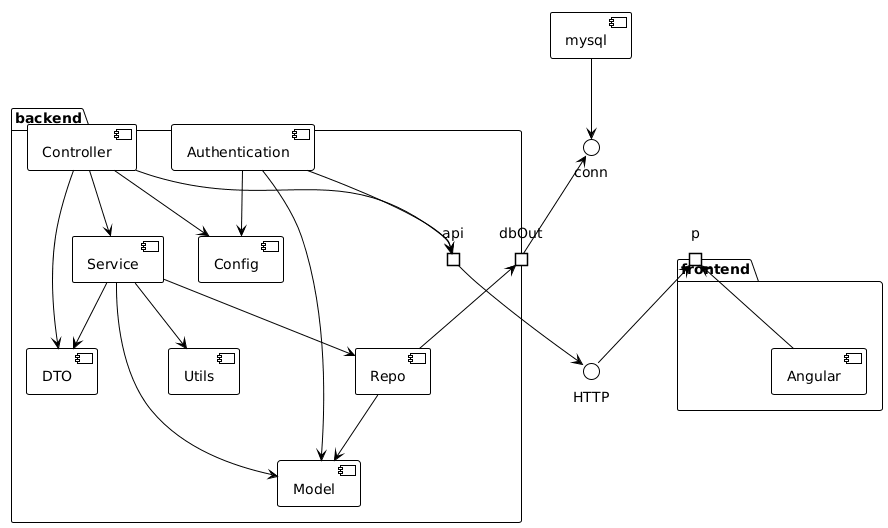

The diagram above was rendered by PlantUML. Its source (embedded in the PNG):
@startuml
!theme plain

!theme plain
package "backend" {
    portout api
    component Controller
    component Model
    component Service
    component Repo
    component DTO
    component Authentication
    component Config
    component Utils
    portout dbOut
}

Controller --> Service
Controller --> DTO
Controller --> Config

Service --> DTO
Service --> Repo
Service --> Utils
Service --> Model

Repo --> Model

Authentication --> Model
Authentication --> Config

Controller --> api
Authentication --> api

package "frontend" {
    portin p
    component Angular
}

Angular --> p

p <-- HTTP

api --> HTTP

component mysql

mysql --> conn

dbOut <-- Repo

conn <-- dbOut
@enduml